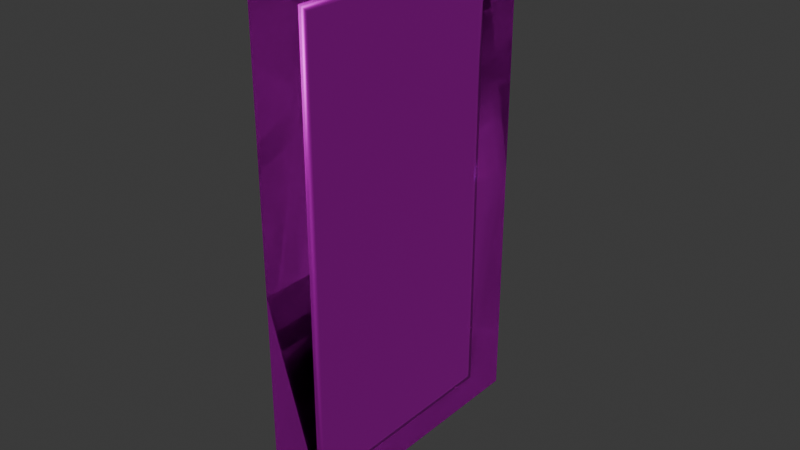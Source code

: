 # Source: CrazyEights_0.blend  (saved by Blender 4.4.32; exported with 4.5.12 LTS)
import bpy
from mathutils import Matrix  # noqa: F401  (used for matrix-valued properties, if any)

bpy.ops.wm.read_factory_settings(use_empty=True)
scene = bpy.context.scene
scene.name = 'Scene'

# ---- images (referenced by path relative to the original .blend; pixels are not part of the script)
import os
ASSET_DIR = os.environ.get("B2B_ASSET_DIR", "")  # directory of the original .blend (textures are referenced by path, not embedded)
HERE = os.path.dirname(os.path.abspath(__file__))  # packed textures are extracted next to this script under _unpacked/

def load_image(name, relpath, width, height, colorspace="sRGB"):
    """Load a texture the original file referenced (path relative to the .blend, or extracted next to this script)."""
    p = next((c for c in (os.path.join(HERE, relpath), os.path.join(ASSET_DIR, relpath)) if relpath and os.path.exists(c)), "")
    if p:
        img = bpy.data.images.load(p, check_existing=True)
        img.name = name
    else:  # same state as the original file: an image datablock whose file is absent (Cycles renders it pink)
        img = bpy.data.images.new(name, width, height)
        img.source = "FILE"
        img.filepath = "//" + (relpath or name)
    img.colorspace_settings.name = colorspace
    return img
img_crazyeights_0_png = load_image('CrazyEights_0.png', 'CrazyEights_0.png', 1024, 1024, 'sRGB')
img_crazyeights_0_png_001 = load_image('CrazyEights_0.png.001', 'CrazyEights_0.png', 1024, 1024, 'Non-Color')
img_crazyeights_0_png_002 = load_image('CrazyEights_0.png.002', 'CrazyEights_0.png', 1024, 1024, 'Non-Color')

# ---- materials (node trees are filled in below, after node groups)
mat_sm_1 = bpy.data.materials.new('sm_1')
mat_sm_1.use_transparency_overlap = False
mat_sm_1.show_transparent_back = False
mat_sm_1.roughness = 0.5528
mat_sm_1.specular_intensity = 1.0
mat_sm_1.metallic = 1.0
mat_sm_0 = bpy.data.materials.new('sm_0')
mat_sm_0.use_transparency_overlap = False
mat_sm_0.show_transparent_back = False
mat_sm_0.roughness = 0.5528
mat_sm_0.specular_intensity = 1.0
mat_sm_0.metallic = 1.0

# ---- material node trees
mat_sm_1.use_nodes = True; mat_sm_1.node_tree.nodes.clear()
_N = mat_sm_1.node_tree.nodes; _L = mat_sm_1.node_tree.links
n0 = _N.new('ShaderNodeBsdfPrincipled'); n0.name = 'Principled BSDF'; n0.location = (10, 300)
n0.inputs[1].default_value = 1.0
n0.inputs[2].default_value = 0.5528
n0.inputs[13].default_value = 1.0
n0.inputs[27].default_value = (0.0, 0.0, 0.0, 1.0)
n0.inputs[28].default_value = 1.0
n1 = _N.new('ShaderNodeOutputMaterial'); n1.name = 'Material Output'; n1.location = (300, 300)
n2 = _N.new('ShaderNodeNormalMap'); n2.name = 'Normal Map'; n2.location = (-300, -300)
n2.label = 'Normal/Map'
n3 = _N.new('ShaderNodeTexImage'); n3.name = 'Image Texture'; n3.location = (-300, 600)
n3.image = img_crazyeights_0_png
n4 = _N.new('ShaderNodeTexImage'); n4.name = 'Image Texture.001'; n4.location = (-300, 0)
n4.image = img_crazyeights_0_png_001
_L.new(n0.outputs[0], n1.inputs[0])
_L.new(n2.outputs[0], n0.inputs[5])
_L.new(n3.outputs[0], n0.inputs[0])
_L.new(n4.outputs[1], n0.inputs[4])
n1.is_active_output = True
mat_sm_0.use_nodes = True; mat_sm_0.node_tree.nodes.clear()
_N = mat_sm_0.node_tree.nodes; _L = mat_sm_0.node_tree.links
n0 = _N.new('ShaderNodeBsdfPrincipled'); n0.name = 'Principled BSDF'; n0.location = (10, 300)
n0.inputs[1].default_value = 1.0
n0.inputs[2].default_value = 0.5528
n0.inputs[13].default_value = 1.0
n0.inputs[27].default_value = (0.0, 0.0, 0.0, 1.0)
n0.inputs[28].default_value = 1.0
n1 = _N.new('ShaderNodeOutputMaterial'); n1.name = 'Material Output'; n1.location = (300, 300)
n2 = _N.new('ShaderNodeNormalMap'); n2.name = 'Normal Map'; n2.location = (-300, -300)
n2.label = 'Normal/Map'
n3 = _N.new('ShaderNodeTexImage'); n3.name = 'Image Texture'; n3.location = (-300, 600)
n3.image = img_crazyeights_0_png
n4 = _N.new('ShaderNodeTexImage'); n4.name = 'Image Texture.001'; n4.location = (-300, 0)
n4.image = img_crazyeights_0_png_002
_L.new(n0.outputs[0], n1.inputs[0])
_L.new(n2.outputs[0], n0.inputs[5])
_L.new(n3.outputs[0], n0.inputs[0])
_L.new(n4.outputs[1], n0.inputs[4])
n1.is_active_output = True

# ---- world
world_world = bpy.data.worlds.new('World'); scene.world = world_world
world_world.use_nodes = True; world_world.node_tree.nodes.clear()
_N = world_world.node_tree.nodes; _L = world_world.node_tree.links
n0 = _N.new('ShaderNodeOutputWorld'); n0.name = 'World Output'; n0.location = (300, 300)
n1 = _N.new('ShaderNodeBackground'); n1.name = 'Background'; n1.location = (10, 300)
n1.inputs[0].default_value = (0.05088, 0.05088, 0.05088, 1.0)
_L.new(n1.outputs[0], n0.inputs[0])
n0.is_active_output = True
world_world.color = (0.05088, 0.05088, 0.05088)
world_world.sun_shadow_jitter_overblur = 0.0

# ---- meshes
me_sm_1_mesh0001 = bpy.data.meshes.new('sm_1_mesh0001')
me_sm_1_mesh0001.from_pydata([(-4.768e-07, -5.364e-07, -10.58), (-4.768e-07, -5.364e-07, -12.02), (5.427, -5.364e-07, -10.58), (-4.768e-07, -5.364e-07, 10.58), (-4.768e-07, -5.364e-07, 12.02), (-5.427, -5.364e-07, 10.58), (5.427, -5.364e-07, -1.907e-06), (7.708, -5.364e-07, -1.907e-06), (5.427, -5.364e-07, 10.58), (-5.427, -5.364e-07, -1.907e-06), (-7.708, -5.364e-07, -1.907e-06), (-5.427, -5.364e-07, -10.58), (7.708, -5.364e-07, -12.02), (-7.708, -5.364e-07, -12.02), (7.708, -5.364e-07, 12.02), (-7.708, -5.364e-07, 12.02), (5.427, -5.364e-07, -10.58), (-4.768e-07, -5.364e-07, -12.02), (-4.768e-07, -5.364e-07, -10.58), (-5.427, -5.364e-07, 10.58), (-4.768e-07, -5.364e-07, 12.02), (-4.768e-07, -5.364e-07, 10.58), (5.427, -5.364e-07, 10.58), (7.708, -5.364e-07, -1.907e-06), (5.427, -5.364e-07, -1.907e-06), (-5.427, -5.364e-07, -10.58), (-7.708, -5.364e-07, -1.907e-06), (-5.427, -5.364e-07, -1.907e-06), (7.708, -5.364e-07, -12.02), (-7.708, -5.364e-07, -12.02), (7.708, -5.364e-07, 12.02), (-7.708, -5.364e-07, 12.02), (5.081, 0.06165, 10.28), (5.427, -5.364e-07, -1.907e-06), (5.081, 0.06165, -1.907e-06), (-5.081, 0.06165, -10.28), (-5.427, -5.364e-07, -1.907e-06), (-5.081, 0.06165, -1.907e-06), (-4.768e-07, -5.364e-07, -10.58), (-5.427, -5.364e-07, -10.58), (-5.081, -0.06165, -10.28), (-4.768e-07, -0.06165, -1.907e-06), (-5.081, -0.06165, -1.907e-06), (5.081, 0.06165, -10.28), (-4.768e-07, 0.06165, -1.907e-06), (5.081, 0.06165, -1.907e-06), (-5.081, 0.06165, 10.28), (-4.768e-07, -5.364e-07, 10.58), (-4.768e-07, 0.06165, 10.28), (5.081, -0.06165, 10.28), (5.427, -5.364e-07, -1.907e-06), (5.427, -5.364e-07, 10.58), (-5.081, -0.06165, -10.28), (-5.427, -5.364e-07, -1.907e-06), (-5.427, -5.364e-07, -10.58), (5.081, -0.06165, -10.28), (-4.768e-07, -5.364e-07, -10.58), (5.427, -5.364e-07, -10.58), (-5.081, -0.06165, 10.28), (-4.768e-07, -5.364e-07, 10.58), (-5.427, -5.364e-07, 10.58), (5.427, -5.364e-07, -10.58), (5.081, 0.06165, -10.28), (-5.427, -5.364e-07, 10.58), (5.081, -0.06165, 10.28), (5.081, -0.06165, -1.907e-06), (-5.081, 0.06165, 10.28), (-5.081, 0.06165, -1.907e-06), (5.081, -0.06165, -1.907e-06), (-5.081, -0.06165, -1.907e-06), (-4.768e-07, 0.06165, -10.28), (5.081, -0.06165, -10.28), (-4.768e-07, -0.06165, -10.28), (-5.081, 0.06165, -10.28), (-4.768e-07, 0.06165, -10.28), (5.427, -5.364e-07, 10.58), (-4.768e-07, -0.06165, -10.28), (-4.768e-07, -0.06165, 10.28), (-5.081, -0.06165, 10.28), (-4.768e-07, -0.06165, 10.28), (5.081, 0.06165, 10.28), (-4.768e-07, 0.06165, 10.28)], [], [(1, 12, 2), (2, 12, 7), (7, 6, 2), (8, 6, 7), (7, 14, 8), (8, 14, 4), (4, 3, 8), (5, 3, 4), (4, 15, 5), (5, 15, 10), (10, 9, 5), (11, 9, 10), (10, 13, 11), (11, 13, 1), (1, 0, 11), (2, 0, 1), (25, 18, 17), (18, 16, 17), (16, 28, 17), (28, 16, 23), (16, 24, 23), (24, 22, 23), (22, 30, 23), (30, 22, 20), (22, 21, 20), (21, 19, 20), (19, 31, 20), (31, 19, 26), (19, 27, 26), (27, 25, 26), (25, 29, 26), (29, 25, 17), (49, 51, 59), (77, 49, 59), (58, 77, 59), (60, 58, 59), (58, 60, 53), (69, 58, 53), (52, 69, 53), (54, 52, 53), (52, 54, 56), (76, 52, 56), (55, 76, 56), (57, 55, 56), (55, 57, 50), (68, 55, 50), (49, 68, 50), (51, 49, 50), (35, 39, 36), (37, 35, 36), (46, 37, 36), (36, 63, 46), (46, 63, 47), (48, 46, 47), (32, 48, 47), (47, 75, 32), (32, 75, 33), (34, 32, 33), (62, 34, 33), (33, 61, 62), (62, 61, 38), (70, 62, 38), (35, 70, 38), (39, 35, 38), (71, 65, 41), (65, 64, 41), (64, 79, 41), (79, 78, 41), (78, 42, 41), (42, 40, 41), (40, 72, 41), (72, 71, 41), (66, 81, 44), (81, 80, 44), (80, 45, 44), (45, 43, 44), (43, 74, 44), (74, 73, 44), (73, 67, 44), (67, 66, 44)])
me_sm_1_mesh0001.polygons.foreach_set('use_smooth', [True] * 80)
me_sm_1_mesh0001.polygons.foreach_set('material_index', [0, 0, 0, 0, 0, 0, 0, 0, 0, 0, 0, 0, 0, 0, 0, 0, 0, 0, 0, 0, 0, 0, 0, 0, 0, 0, 0, 0, 0, 0, 0, 0, 1, 1, 1, 1, 1, 1, 1, 1, 1, 1, 1, 1, 1, 1, 1, 1, 1, 1, 1, 1, 1, 1, 1, 1, 1, 1, 1, 1, 1, 1, 1, 1, 1, 1, 1, 1, 1, 1, 1, 1, 1, 1, 1, 1, 1, 1, 1, 1])
_uv = me_sm_1_mesh0001.uv_layers.new(name='DiffuseUV')
_uv.uv.foreach_set('vector', [0.4924, 0.9852, 0.805, 0.9852, 0.7125, 0.9267, 0.7125, 0.9267, 0.805, 0.9852, 0.805, 0.4978, 0.805, 0.4978, 0.7125, 0.4978, 0.7125, 0.9267, 0.7125, 0.06888, 0.7125, 0.4978, 0.805, 0.4978, 0.805, 0.4978, 0.805, 0.01041, 0.7125, 0.06888, 0.7125, 0.06888, 0.805, 0.01041, 0.4924, 0.01041, 0.4924, 0.01041, 0.4924, 0.06888, 0.7125, 0.06888, 0.2724, 0.06888, 0.4924, 0.06888, 0.4924, 0.01041, 0.4924, 0.01041, 0.1799, 0.01041, 0.2724, 0.06888, 0.2724, 0.06888, 0.1799, 0.01041, 0.1799, 0.4978, 0.1799, 0.4978, 0.2724, 0.4978, 0.2724, 0.06888, 0.2724, 0.9267, 0.2724, 0.4978, 0.1799, 0.4978, 0.1799, 0.4978, 0.1799, 0.9852, 0.2724, 0.9267, 0.2724, 0.9267, 0.1799, 0.9852, 0.4924, 0.9852, 0.4924, 0.9852, 0.4924, 0.9267, 0.2724, 0.9267, 0.7125, 0.9267, 0.4924, 0.9267, 0.4924, 0.9852, 0.2724, 0.9267, 0.4924, 0.9267, 0.4924, 0.9852, 0.4924, 0.9267, 0.7125, 0.9267, 0.4924, 0.9852, 0.7125, 0.9267, 0.805, 0.9852, 0.4924, 0.9852, 0.805, 0.9852, 0.7125, 0.9267, 0.805, 0.4978, 0.7125, 0.9267, 0.7125, 0.4978, 0.805, 0.4978, 0.7125, 0.4978, 0.7125, 0.06888, 0.805, 0.4978, 0.7125, 0.06888, 0.805, 0.01041, 0.805, 0.4978, 0.805, 0.01041, 0.7125, 0.06888, 0.4924, 0.01041, 0.7125, 0.06888, 0.4924, 0.06888, 0.4924, 0.01041, 0.4924, 0.06888, 0.2724, 0.06888, 0.4924, 0.01041, 0.2724, 0.06888, 0.1799, 0.01041, 0.4924, 0.01041, 0.1799, 0.01041, 0.2724, 0.06888, 0.1799, 0.4978, 0.2724, 0.06888, 0.2724, 0.4978, 0.1799, 0.4978, 0.2724, 0.4978, 0.2724, 0.9267, 0.1799, 0.4978, 0.2724, 0.9267, 0.1799, 0.9852, 0.1799, 0.4978, 0.1799, 0.9852, 0.2724, 0.9267, 0.4924, 0.9852, 0.6984, 0.08083, 0.7125, 0.06888, 0.4924, 0.06888, 0.4924, 0.08083, 0.6984, 0.08083, 0.4924, 0.06888, 0.2864, 0.08083, 0.4924, 0.08083, 0.4924, 0.06888, 0.2724, 0.06888, 0.2864, 0.08083, 0.4924, 0.06888, 0.2864, 0.08083, 0.2724, 0.06888, 0.2724, 0.4978, 0.2864, 0.4978, 0.2864, 0.08083, 0.2724, 0.4978, 0.2864, 0.9148, 0.2864, 0.4978, 0.2724, 0.4978, 0.2724, 0.9267, 0.2864, 0.9148, 0.2724, 0.4978, 0.2864, 0.9148, 0.2724, 0.9267, 0.4924, 0.9267, 0.4924, 0.9148, 0.2864, 0.9148, 0.4924, 0.9267, 0.6984, 0.9148, 0.4924, 0.9148, 0.4924, 0.9267, 0.7125, 0.9267, 0.6984, 0.9148, 0.4924, 0.9267, 0.6984, 0.9148, 0.7125, 0.9267, 0.7125, 0.4978, 0.6984, 0.4978, 0.6984, 0.9148, 0.7125, 0.4978, 0.6984, 0.08083, 0.6984, 0.4978, 0.7125, 0.4978, 0.7125, 0.06888, 0.6984, 0.08083, 0.7125, 0.4978, 0.2864, 0.9148, 0.2724, 0.9267, 0.2724, 0.4978, 0.2864, 0.4978, 0.2864, 0.9148, 0.2724, 0.4978, 0.2864, 0.08083, 0.2864, 0.4978, 0.2724, 0.4978, 0.2724, 0.4978, 0.2724, 0.06888, 0.2864, 0.08083, 0.2864, 0.08083, 0.2724, 0.06888, 0.4924, 0.06888, 0.4924, 0.08083, 0.2864, 0.08083, 0.4924, 0.06888, 0.6984, 0.08083, 0.4924, 0.08083, 0.4924, 0.06888, 0.4924, 0.06888, 0.7125, 0.06888, 0.6984, 0.08083, 0.6984, 0.08083, 0.7125, 0.06888, 0.7125, 0.4978, 0.6984, 0.4978, 0.6984, 0.08083, 0.7125, 0.4978, 0.6984, 0.9148, 0.6984, 0.4978, 0.7125, 0.4978, 0.7125, 0.4978, 0.7125, 0.9267, 0.6984, 0.9148, 0.6984, 0.9148, 0.7125, 0.9267, 0.4924, 0.9267, 0.4924, 0.9148, 0.6984, 0.9148, 0.4924, 0.9267, 0.2864, 0.9148, 0.4924, 0.9148, 0.4924, 0.9267, 0.2724, 0.9267, 0.2864, 0.9148, 0.4924, 0.9267, 0.6984, 0.9148, 0.6984, 0.4978, 0.4924, 0.4978, 0.6984, 0.4978, 0.6984, 0.08083, 0.4924, 0.4978, 0.6984, 0.08083, 0.4924, 0.08083, 0.4924, 0.4978, 0.4924, 0.08083, 0.2864, 0.08083, 0.4924, 0.4978, 0.2864, 0.08083, 0.2864, 0.4978, 0.4924, 0.4978, 0.2864, 0.4978, 0.2864, 0.9148, 0.4924, 0.4978, 0.2864, 0.9148, 0.4924, 0.9148, 0.4924, 0.4978, 0.4924, 0.9148, 0.6984, 0.9148, 0.4924, 0.4978, 0.2864, 0.08083, 0.4924, 0.08083, 0.4924, 0.4978, 0.4924, 0.08083, 0.6984, 0.08083, 0.4924, 0.4978, 0.6984, 0.08083, 0.6984, 0.4978, 0.4924, 0.4978, 0.6984, 0.4978, 0.6984, 0.9148, 0.4924, 0.4978, 0.6984, 0.9148, 0.4924, 0.9148, 0.4924, 0.4978, 0.4924, 0.9148, 0.2864, 0.9148, 0.4924, 0.4978, 0.2864, 0.9148, 0.2864, 0.4978, 0.4924, 0.4978, 0.2864, 0.4978, 0.2864, 0.08083, 0.4924, 0.4978])
_ca = me_sm_1_mesh0001.color_attributes.new('Attribute', 'BYTE_COLOR', 'CORNER')
_ca.data.foreach_set('color', [0.0, 0.0, 0.0, 0.0, 0.0, 0.0, 0.0, 0.0, 0.0, 0.0, 0.0, 0.0, 0.0, 0.0, 0.0, 0.0, 0.0, 0.0, 0.0, 0.0, 0.0, 0.0, 0.0, 0.0, 0.0, 0.0, 0.0, 0.0, 0.0, 0.0, 0.0, 0.0, 0.0, 0.0, 0.0, 0.0, 0.0, 0.0, 0.0, 0.0, 0.0, 0.0, 0.0, 0.0, 0.0, 0.0, 0.0, 0.0, 0.0, 0.0, 0.0, 0.0, 0.0, 0.0, 0.0, 0.0, 0.0, 0.0, 0.0, 0.0, 0.0, 0.0, 0.0, 0.0, 0.0, 0.0, 0.0, 0.0, 0.0, 0.0, 0.0, 0.0, 0.0, 0.0, 0.0, 0.0, 0.0, 0.0, 0.0, 0.0, 0.0, 0.0, 0.0, 0.0, 0.0, 0.0, 0.0, 0.0, 0.0, 0.0, 0.0, 0.0, 0.0, 0.0, 0.0, 0.0, 0.0, 0.0, 0.0, 0.0, 0.0, 0.0, 0.0, 0.0, 0.0, 0.0, 0.0, 0.0, 0.0, 0.0, 0.0, 0.0, 0.0, 0.0, 0.0, 0.0, 0.0, 0.0, 0.0, 0.0, 0.0, 0.0, 0.0, 0.0, 0.0, 0.0, 0.0, 0.0, 0.0, 0.0, 0.0, 0.0, 0.0, 0.0, 0.0, 0.0, 0.0, 0.0, 0.0, 0.0, 0.0, 0.0, 0.0, 0.0, 0.0, 0.0, 0.0, 0.0, 0.0, 0.0, 0.0, 0.0, 0.0, 0.0, 0.0, 0.0, 0.0, 0.0, 0.0, 0.0, 0.0, 0.0, 0.0, 0.0, 0.0, 0.0, 0.0, 0.0, 0.0, 0.0, 0.0, 0.0, 0.0, 0.0, 0.0, 0.0, 0.0, 0.0, 0.0, 0.0, 0.0, 0.0, 0.0, 0.0, 0.0, 0.0, 0.0, 0.0, 0.0, 0.0, 0.0, 0.0, 0.0, 0.0, 0.0, 0.0, 0.0, 0.0, 0.0, 0.0, 0.0, 0.0, 0.0, 0.0, 0.0, 0.0, 0.0, 0.0, 0.0, 0.0, 0.0, 0.0, 0.0, 0.0, 0.0, 0.0, 0.0, 0.0, 0.0, 0.0, 0.0, 0.0, 0.0, 0.0, 0.0, 0.0, 0.0, 0.0, 0.0, 0.0, 0.0, 0.0, 0.0, 0.0, 0.0, 0.0, 0.0, 0.0, 0.0, 0.0, 0.0, 0.0, 0.0, 0.0, 0.0, 0.0, 0.0, 0.0, 0.0, 0.0, 0.0, 0.0, 0.0, 0.0, 0.0, 0.0, 0.0, 0.0, 0.0, 0.0, 0.0, 0.0, 0.0, 0.0, 0.0, 0.0, 0.0, 0.0, 0.0, 0.0, 0.0, 0.0, 0.0, 0.0, 0.0, 0.0, 0.0, 0.0, 0.0, 0.0, 0.0, 0.0, 0.0, 0.0, 0.0, 0.0, 0.0, 0.0, 0.0, 0.0, 0.0, 0.0, 0.0, 0.0, 0.0, 0.0, 0.0, 0.0, 0.0, 0.0, 0.0, 0.0, 0.0, 0.0, 0.0, 0.0, 0.0, 0.0, 0.0, 0.0, 0.0, 0.0, 0.0, 0.0, 0.0, 0.0, 0.0, 0.0, 0.0, 0.0, 0.0, 0.0, 0.0, 0.0, 0.0, 0.0, 0.0, 0.0, 0.0, 0.0, 0.0, 0.0, 0.0, 0.0, 0.0, 0.0, 0.0, 0.0, 0.0, 0.0, 0.0, 0.0, 0.0, 0.0, 0.0, 0.0, 0.0, 0.0, 0.0, 0.0, 0.0, 0.0, 0.0, 0.0, 0.0, 0.0, 0.0, 0.0, 0.0, 0.0, 0.0, 0.0, 0.0, 0.0, 0.0, 0.0, 0.0, 0.0, 0.0, 0.0, 0.0, 0.0, 0.0, 0.0, 0.0, 0.0, 0.0, 0.0, 0.0, 0.0, 0.0, 0.0, 0.0, 0.0, 0.0, 0.0, 0.0, 0.0, 0.0, 0.0, 0.0, 0.0, 0.0, 0.0, 0.0, 0.0, 0.0, 0.0, 0.0, 0.0, 0.0, 0.0, 0.0, 0.0, 0.0, 0.0, 0.0, 0.0, 0.0, 0.0, 0.0, 0.0, 0.0, 0.0, 0.0, 0.0, 0.0, 0.0, 0.0, 0.0, 0.0, 0.0, 0.0, 0.0, 0.0, 0.0, 0.0, 0.0, 0.0, 0.0, 0.0, 0.0, 0.0, 0.0, 0.0, 0.0, 0.0, 0.0, 0.0, 0.0, 0.0, 0.0, 0.0, 0.0, 0.0, 0.0, 0.0, 0.0, 0.0, 0.0, 0.0, 0.0, 0.0, 0.0, 0.0, 0.0, 0.0, 0.0, 0.0, 0.0, 0.0, 0.0, 0.0, 0.0, 0.0, 0.0, 0.0, 0.0, 0.0, 0.0, 0.0, 0.0, 0.0, 0.0, 0.0, 0.0, 0.0, 0.0, 0.0, 0.0, 0.0, 0.0, 0.0, 0.0, 0.0, 0.0, 0.0, 0.0, 0.0, 0.0, 0.0, 0.0, 0.0, 0.0, 0.0, 0.0, 0.0, 0.0, 0.0, 0.0, 0.0, 0.0, 0.0, 0.0, 0.0, 0.0, 0.0, 0.0, 0.0, 0.0, 0.0, 0.0, 0.0, 0.0, 0.0, 0.0, 0.0, 0.0, 0.0, 0.0, 0.0, 0.0, 0.0, 0.0, 0.0, 0.0, 0.0, 0.0, 0.0, 0.0, 0.0, 0.0, 0.0, 0.0, 0.0, 0.0, 0.0, 0.0, 0.0, 0.0, 0.0, 0.0, 0.0, 0.0, 0.0, 0.0, 0.0, 0.0, 0.0, 0.0, 0.0, 0.0, 0.0, 0.0, 0.0, 0.0, 0.0, 0.0, 0.0, 0.0, 0.0, 0.0, 0.0, 0.0, 0.0, 0.0, 0.0, 0.0, 0.0, 0.0, 0.0, 0.0, 0.0, 0.0, 0.0, 0.0, 0.0, 0.0, 0.0, 0.0, 0.0, 0.0, 0.0, 0.0, 0.0, 0.0, 0.0, 0.0, 0.0, 0.0, 0.0, 0.0, 0.0, 0.0, 0.0, 0.0, 0.0, 0.0, 0.0, 0.0, 0.0, 0.0, 0.0, 0.0, 0.0, 0.0, 0.0, 0.0, 0.0, 0.0, 0.0, 0.0, 0.0, 0.0, 0.0, 0.0, 0.0, 0.0, 0.0, 0.0, 0.0, 0.0, 0.0, 0.0, 0.0, 0.0, 0.0, 0.0, 0.0, 0.0, 0.0, 0.0, 0.0, 0.0, 0.0, 0.0, 0.0, 0.0, 0.0, 0.0, 0.0, 0.0, 0.0, 0.0, 0.0, 0.0, 0.0, 0.0, 0.0, 0.0, 0.0, 0.0, 0.0, 0.0, 0.0, 0.0, 0.0, 0.0, 0.0, 0.0, 0.0, 0.0, 0.0, 0.0, 0.0, 0.0, 0.0, 0.0, 0.0, 0.0, 0.0, 0.0, 0.0, 0.0, 0.0, 0.0, 0.0, 0.0, 0.0, 0.0, 0.0, 0.0, 0.0, 0.0, 0.0, 0.0, 0.0, 0.0, 0.0, 0.0, 0.0, 0.0, 0.0, 0.0, 0.0, 0.0, 0.0, 0.0, 0.0, 0.0, 0.0, 0.0, 0.0, 0.0, 0.0, 0.0, 0.0, 0.0, 0.0, 0.0, 0.0, 0.0, 0.0, 0.0, 0.0, 0.0, 0.0, 0.0, 0.0, 0.0, 0.0, 0.0, 0.0, 0.0, 0.0, 0.0, 0.0, 0.0, 0.0, 0.0, 0.0, 0.0, 0.0, 0.0, 0.0, 0.0, 0.0, 0.0, 0.0, 0.0, 0.0, 0.0, 0.0, 0.0, 0.0, 0.0, 0.0, 0.0, 0.0, 0.0, 0.0, 0.0, 0.0, 0.0, 0.0, 0.0, 0.0, 0.0, 0.0, 0.0, 0.0, 0.0, 0.0, 0.0, 0.0, 0.0, 0.0, 0.0, 0.0, 0.0, 0.0, 0.0, 0.0, 0.0, 0.0, 0.0, 0.0, 0.0, 0.0, 0.0, 0.0, 0.0, 0.0, 0.0, 0.0, 0.0, 0.0, 0.0, 0.0, 0.0, 0.0, 0.0, 0.0, 0.0, 0.0, 0.0, 0.0, 0.0, 0.0, 0.0, 0.0, 0.0, 0.0, 0.0, 0.0, 0.0, 0.0, 0.0, 0.0, 0.0, 0.0, 0.0, 0.0, 0.0, 0.0, 0.0, 0.0, 0.0, 0.0, 0.0, 0.0, 0.0, 0.0, 0.0, 0.0, 0.0, 0.0, 0.0, 0.0, 0.0, 0.0, 0.0, 0.0, 0.0, 0.0, 0.0, 0.0, 0.0, 0.0, 0.0, 0.0, 0.0, 0.0, 0.0, 0.0, 0.0, 0.0, 0.0, 0.0, 0.0, 0.0, 0.0, 0.0, 0.0, 0.0, 0.0, 0.0, 0.0, 0.0, 0.0, 0.0, 0.0, 0.0, 0.0, 0.0, 0.0, 0.0, 0.0, 0.0, 0.0, 0.0, 0.0, 0.0, 0.0, 0.0, 0.0, 0.0, 0.0, 0.0, 0.0, 0.0, 0.0, 0.0, 0.0, 0.0, 0.0, 0.0, 0.0, 0.0, 0.0, 0.0, 0.0, 0.0, 0.0, 0.0, 0.0, 0.0, 0.0, 0.0, 0.0, 0.0, 0.0, 0.0, 0.0, 0.0, 0.0, 0.0, 0.0, 0.0, 0.0, 0.0, 0.0, 0.0, 0.0, 0.0, 0.0, 0.0, 0.0, 0.0, 0.0, 0.0, 0.0, 0.0, 0.0, 0.0, 0.0, 0.0, 0.0, 0.0, 0.0, 0.0, 0.0, 0.0, 0.0, 0.0, 0.0, 0.0, 0.0, 0.0, 0.0, 0.0, 0.0, 0.0, 0.0, 0.0, 0.0, 0.0, 0.0, 0.0, 0.0, 0.0, 0.0, 0.0, 0.0, 0.0, 0.0, 0.0, 0.0, 0.0, 0.0])
me_sm_1_mesh0001.materials.append(mat_sm_1)
me_sm_1_mesh0001.materials.append(mat_sm_0)
me_sm_1_mesh0001.update()
me_sm_1_mesh0001.normals_split_custom_set([tuple(v) for v in zip(*[iter([0.0, -1.0, -1.691e-15, 0.0, -1.0, -7.342e-15, 0.0, -1.0, -1.007e-14, 0.0, -1.0, -1.007e-14, 0.0, -1.0, -7.342e-15, 0.0, -1.0, 0.0, 0.0, -1.0, 0.0, 0.0, -1.0, 0.0, 0.0, -1.0, -1.007e-14, 0.0, -1.0, 0.0, 0.0, -1.0, 0.0, 0.0, -1.0, 0.0, 0.0, -1.0, 0.0, 0.0, -1.0, 0.0, 0.0, -1.0, 0.0, 0.0, -1.0, 0.0, 0.0, -1.0, 0.0, 0.0, -1.0, 3.382e-15, 0.0, -1.0, 3.382e-15, 0.0, -1.0, 0.0, 0.0, -1.0, 0.0, 0.0, -1.0, 2.013e-14, 0.0, -1.0, 0.0, 0.0, -1.0, 3.382e-15, 0.0, -1.0, 3.382e-15, 0.0, -1.0, 1.468e-14, 0.0, -1.0, 2.013e-14, 0.0, -1.0, 2.013e-14, 0.0, -1.0, 1.468e-14, 0.0, -1.0, 0.0, 0.0, -1.0, 0.0, 0.0, -1.0, 0.0, 0.0, -1.0, 2.013e-14, 0.0, -1.0, 0.0, 0.0, -1.0, 0.0, 0.0, -1.0, 0.0, 0.0, -1.0, 0.0, 0.0, -1.0, 0.0, 0.0, -1.0, 0.0, 0.0, -1.0, 0.0, 0.0, -1.0, 0.0, 0.0, -1.0, -1.691e-15, 0.0, -1.0, -1.691e-15, 0.0, -1.0, 0.0, 0.0, -1.0, 0.0, 0.0, -1.0, -1.007e-14, 0.0, -1.0, 0.0, 0.0, -1.0, -1.691e-15, 0.0, 1.0, 2.013e-14, 0.0, 1.0, 0.0, 0.0, 1.0, 3.382e-15, 0.0, 1.0, 0.0, 0.0, 1.0, 0.0, 0.0, 1.0, 3.382e-15, 0.0, 1.0, 0.0, 0.0, 1.0, 0.0, 0.0, 1.0, 3.382e-15, 0.0, 1.0, 0.0, 0.0, 1.0, 0.0, 0.0, 1.0, 0.0, 0.0, 1.0, 0.0, 0.0, 1.0, 0.0, 0.0, 1.0, 0.0, 0.0, 1.0, 0.0, 0.0, 1.0, 0.0, 0.0, 1.0, 0.0, 0.0, 1.0, 0.0, 0.0, 1.0, 0.0, 0.0, 1.0, 0.0, 0.0, 1.0, 0.0, 0.0, 1.0, 0.0, 0.0, 1.0, 0.0, 0.0, 1.0, 0.0, 0.0, 1.0, 0.0, 0.0, 1.0, 0.0, 0.0, 1.0, 0.0, 0.0, 1.0, 0.0, 0.0, 1.0, 0.0, 0.0, 1.0, 0.0, 0.0, 1.0, 0.0, 0.0, 1.0, 0.0, 0.0, 1.0, 0.0, 0.0, 1.0, 0.0, 0.0, 1.0, 0.0, 0.0, 1.0, 0.0, 0.0, 1.0, 0.0, 0.0, 1.0, 0.0, 0.0, 1.0, 0.0, 0.0, 1.0, 2.013e-14, 0.0, 1.0, 0.0, 0.0, 1.0, 2.013e-14, 0.0, 1.0, 1.468e-14, 0.0, 1.0, 0.0, 0.0, 1.0, 1.468e-14, 0.0, 1.0, 2.013e-14, 0.0, 1.0, 3.382e-15, 0.08849, -0.9907, 0.1033, 0.6508, 5.857e-05, 0.7593, 4.695e-05, -1.787e-05, 1.0, 0.0, -0.9788, 0.2047, 0.08849, -0.9907, 0.1033, 4.695e-05, -1.787e-05, 1.0, -0.08849, -0.9907, 0.1033, 0.0, -0.9788, 0.2047, 4.695e-05, -1.787e-05, 1.0, -0.6509, 0.0001103, 0.7592, -0.08849, -0.9907, 0.1033, 4.695e-05, -1.787e-05, 1.0, -0.08849, -0.9907, 0.1033, -0.6509, 0.0001103, 0.7592, -1.0, 1.46e-05, 4.722e-05, -0.1754, -0.9845, 0.0, -0.08849, -0.9907, 0.1033, -1.0, 1.46e-05, 4.722e-05, -0.08848, -0.9907, -0.1033, -0.1754, -0.9845, 0.0, -1.0, 1.46e-05, 4.722e-05, -0.6508, 6.047e-05, -0.7593, -0.08848, -0.9907, -0.1033, -1.0, 1.46e-05, 4.722e-05, -0.08848, -0.9907, -0.1033, -0.6508, 6.047e-05, -0.7593, -4.695e-05, -1.332e-05, -1.0, 0.0, -0.9788, -0.2047, -0.08848, -0.9907, -0.1033, -4.695e-05, -1.332e-05, -1.0, 0.08852, -0.9907, -0.1033, 0.0, -0.9788, -0.2047, -4.695e-05, -1.332e-05, -1.0, 0.6509, 6.208e-05, -0.7592, 0.08852, -0.9907, -0.1033, -4.695e-05, -1.332e-05, -1.0, 0.08852, -0.9907, -0.1033, 0.6509, 6.208e-05, -0.7592, 1.0, 1.422e-05, -4.722e-05, 0.1754, -0.9845, 0.0, 0.08852, -0.9907, -0.1033, 1.0, 1.422e-05, -4.722e-05, 0.08849, -0.9907, 0.1033, 0.1754, -0.9845, 0.0, 1.0, 1.422e-05, -4.722e-05, 0.6508, 5.857e-05, 0.7593, 0.08849, -0.9907, 0.1033, 1.0, 1.422e-05, -4.722e-05, -0.08848, 0.9907, -0.1033, -0.6509, -6.523e-05, -0.7592, -1.0, -1.746e-05, -4.722e-05, -0.1754, 0.9845, 0.0, -0.08848, 0.9907, -0.1033, -1.0, -1.746e-05, -4.722e-05, -0.08849, 0.9907, 0.1033, -0.1754, 0.9845, 0.0, -1.0, -1.746e-05, -4.722e-05, -1.0, -1.746e-05, -4.722e-05, -0.6508, -6.175e-05, 0.7593, -0.08849, 0.9907, 0.1033, -0.08849, 0.9907, 0.1033, -0.6508, -6.175e-05, 0.7593, -4.695e-05, 1.456e-05, 1.0, 0.0, 0.9788, 0.2047, -0.08849, 0.9907, 0.1033, -4.695e-05, 1.456e-05, 1.0, 0.08852, 0.9907, 0.1033, 0.0, 0.9788, 0.2047, -4.695e-05, 1.456e-05, 1.0, -4.695e-05, 1.456e-05, 1.0, 0.6509, -6.334e-05, 0.7592, 0.08852, 0.9907, 0.1033, 0.08852, 0.9907, 0.1033, 0.6509, -6.334e-05, 0.7592, 1.0, -1.706e-05, 4.722e-05, 0.1754, 0.9845, 0.0, 0.08852, 0.9907, 0.1033, 1.0, -1.706e-05, 4.722e-05, 0.08852, 0.9907, -0.1033, 0.1754, 0.9845, 0.0, 1.0, -1.706e-05, 4.722e-05, 1.0, -1.706e-05, 4.722e-05, 0.6508, -6.33e-05, -0.7593, 0.08852, 0.9907, -0.1033, 0.08852, 0.9907, -0.1033, 0.6508, -6.33e-05, -0.7593, 4.695e-05, 1.001e-05, -1.0, 0.0, 0.9788, -0.2047, 0.08852, 0.9907, -0.1033, 4.695e-05, 1.001e-05, -1.0, -0.08848, 0.9907, -0.1033, 0.0, 0.9788, -0.2047, 4.695e-05, 1.001e-05, -1.0, -0.6509, -6.523e-05, -0.7592, -0.08848, 0.9907, -0.1033, 4.695e-05, 1.001e-05, -1.0, 0.0, -1.0, 0.0, 0.0, -1.0, 0.0, 0.0, -1.0, 0.0, 0.0, -1.0, 0.0, 0.0, -1.0, 0.0, 0.0, -1.0, 0.0, 0.0, -1.0, 0.0, 0.0, -1.0, 0.0, 0.0, -1.0, 0.0, 0.0, -1.0, 0.0, 0.0, -1.0, 0.0, 0.0, -1.0, 0.0, 0.0, -1.0, 0.0, 0.0, -1.0, 0.0, 0.0, -1.0, 0.0, 0.0, -1.0, 0.0, 0.0, -1.0, 0.0, 0.0, -1.0, 0.0, 0.0, -1.0, 0.0, 0.0, -1.0, 0.0, 0.0, -1.0, 0.0, 0.0, -1.0, 0.0, 0.0, -1.0, 0.0, 0.0, -1.0, 0.0, 0.0, 1.0, 0.0, 0.0, 1.0, 0.0, 0.0, 1.0, 0.0, 0.0, 1.0, 0.0, 0.0, 1.0, 0.0, 0.0, 1.0, 0.0, 0.0, 1.0, 0.0, 0.0, 1.0, 0.0, 0.0, 1.0, 0.0, 0.0, 1.0, 0.0, 0.0, 1.0, 0.0, 0.0, 1.0, 0.0, 0.0, 1.0, 0.0, 0.0, 1.0, 0.0, 0.0, 1.0, 0.0, 0.0, 1.0, 0.0, 0.0, 1.0, 0.0, 0.0, 1.0, 0.0, 0.0, 1.0, 0.0, 0.0, 1.0, 0.0, 0.0, 1.0, 0.0, 0.0, 1.0, 0.0, 0.0, 1.0, 0.0, 0.0, 1.0, 0.0])] * 3)])
arm_b_0000 = bpy.data.armatures.new('b_0000')  # bones are not reproduced

# ---- objects
ob_b_0000 = bpy.data.objects.new('b_0000', arm_b_0000)
ob_sm_1 = bpy.data.objects.new('sm_1', me_sm_1_mesh0001)

# ---- transforms, parenting, visibility, modifiers, constraints
ob_b_0000.location = (0.0, 0.0, 0.2)
ob_b_0000.rotation_euler = (3.142, 1.34e-15, -1.571)
ob_b_0000.scale = (0.03, 0.03, 0.03)
ob_sm_1.location = (0.0, 0.0, -0.2)
ob_sm_1.rotation_euler = (3.142, 1.34e-15, -1.571)
ob_sm_1.scale = (0.03, 0.03, 0.03)
ob_sm_1.color = (0.8, 0.8, 0.8, 1.0)

# ---- collection membership
scene.collection.objects.link(ob_b_0000)
scene.collection.objects.link(ob_sm_1)

# ---- scene / render settings (as saved in the file)
scene.frame_start = 1; scene.frame_end = 250; scene.frame_set(1)
scene.render.engine = 'BLENDER_EEVEE_NEXT'
scene.render.fps = 25
bpy.context.view_layer.update()

# ---- added for rendering (the .blend has no active camera and no usable light): camera, sun
cam_auto = bpy.data.cameras.new('AutoCamera')
cam_auto.lens = 50.0
cam_auto.sensor_width = 36.0
cam_auto.clip_end = 1000.0
ob_auto_camera = bpy.data.objects.new('AutoCamera', cam_auto)
scene.collection.objects.link(ob_auto_camera)
ob_auto_camera.location = (0.792664, -0.951197, 0.434131)
ob_auto_camera.rotation_euler = (1.09748, -7.21219e-08, 0.694738)
scene.camera = ob_auto_camera
light_auto_sun = bpy.data.lights.new('AutoSun', 'SUN')
light_auto_sun.energy = 3.0
light_auto_sun.angle = 0.0523599
ob_auto_sun = bpy.data.objects.new('AutoSun', light_auto_sun)
scene.collection.objects.link(ob_auto_sun)
ob_auto_sun.rotation_euler = (0.872665, 0.174533, 0.523599)
bpy.context.view_layer.update()
